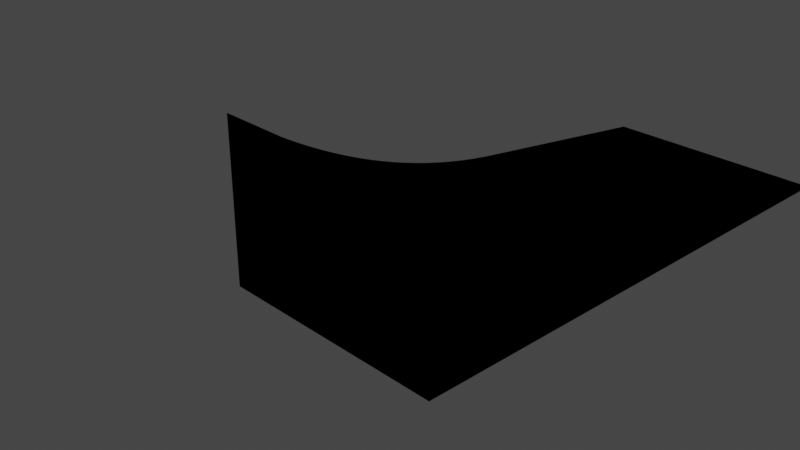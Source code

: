 # Source: ramp_-_Copy.blend  (saved by Blender 3.6.13; exported with 4.5.12 LTS)
import bpy
from mathutils import Matrix  # noqa: F401  (used for matrix-valued properties, if any)

bpy.ops.wm.read_factory_settings(use_empty=True)
scene = bpy.context.scene
scene.name = 'Scene'

# ---- collections
col_collection = bpy.data.collections.new('Collection'); scene.collection.children.link(col_collection)

# ---- images (referenced by path relative to the original .blend; pixels are not part of the script)
import os
ASSET_DIR = os.environ.get("B2B_ASSET_DIR", "")  # directory of the original .blend (textures are referenced by path, not embedded)
HERE = os.path.dirname(os.path.abspath(__file__))  # packed textures are extracted next to this script under _unpacked/

def load_image(name, relpath, width, height, colorspace="sRGB"):
    """Load a texture the original file referenced (path relative to the .blend, or extracted next to this script)."""
    p = next((c for c in (os.path.join(HERE, relpath), os.path.join(ASSET_DIR, relpath)) if relpath and os.path.exists(c)), "")
    if p:
        img = bpy.data.images.load(p, check_existing=True)
        img.name = name
    else:  # same state as the original file: an image datablock whose file is absent (Cycles renders it pink)
        img = bpy.data.images.new(name, width, height)
        img.source = "FILE"
        img.filepath = "//" + (relpath or name)
    img.colorspace_settings.name = colorspace
    return img
img_untitled = load_image('Untitled', '', 1024, 1024, 'sRGB')

# ---- materials (node trees are filled in below, after node groups)
mat_material_001 = bpy.data.materials.new('Material.001')
mat_material_001.use_transparent_shadow = False

# ---- material node trees
mat_material_001.use_nodes = True; mat_material_001.node_tree.nodes.clear()
_N = mat_material_001.node_tree.nodes; _L = mat_material_001.node_tree.links
n0 = _N.new('ShaderNodeTexImage'); n0.name = 'Image Texture'; n0.location = (86, 199)
n0.image = img_untitled

# ---- world
world_world = bpy.data.worlds.new('World'); scene.world = world_world
world_world.use_nodes = True; world_world.node_tree.nodes.clear()
_N = world_world.node_tree.nodes; _L = world_world.node_tree.links
n0 = _N.new('ShaderNodeOutputWorld'); n0.name = 'World Output'; n0.location = (300, 300)
n1 = _N.new('ShaderNodeBackground'); n1.name = 'Background'; n1.location = (10, 300)
n1.inputs[0].default_value = (0.05088, 0.05088, 0.05088, 1.0)
_L.new(n1.outputs[0], n0.inputs[0])
n0.is_active_output = True
world_world.color = (0.05088, 0.05088, 0.05088)
world_world.use_sun_shadow = False
world_world.sun_shadow_jitter_overblur = 0.0

# ---- cameras
cam_camera = bpy.data.cameras.new('Camera')
cam_camera.clip_end = 100.0
cam_camera.ortho_scale = 7.314

# ---- lights
light_light = bpy.data.lights.new('Light', 'POINT')
light_light.transmission_factor = 0.0
light_light.energy = 1000.0
light_light.shadow_soft_size = 0.1
light_light.shadow_maximum_resolution = 0.006
light_light.use_absolute_resolution = True

# ---- meshes
me_mesh = bpy.data.meshes.new('Mesh')
me_mesh.from_pydata([(0.0, -59.49, -281.9), (0.0, -56.26, -262.5), (0.0, -100.0, 100.0), (0.0, 100.0, 100.0), (0.0, -100.0, -588.7), (0.0, -52.57, -243.1), (0.0, -62.27, -301.4), (0.0, -48.42, -223.7), (0.0, -43.83, -204.4), (0.0, 87.82, 82.74), (0.0, -38.78, -185.2), (0.0, 76.67, 66.54), (0.0, 65.87, 50.05), (0.0, 55.42, 33.28), (0.0, 45.34, 16.24), (0.0, 35.63, -1.055), (0.0, 26.32, -18.6), (0.0, 17.4, -36.37), (0.0, 8.888, -54.36), (0.0, 0.7878, -72.56), (0.0, -6.892, -90.95), (0.0, -14.14, -109.5), (0.0, -20.97, -128.2), (0.0, -27.35, -147.1), (0.0, -33.29, -166.1), (-145.9, -59.49, -281.9), (-145.9, -56.26, -262.5), (-145.9, -100.0, 100.0), (-145.9, 100.0, 100.0), (-145.9, -100.0, -588.7), (-145.9, -52.57, -243.1), (-145.9, -62.27, -301.4), (-145.9, -48.42, -223.7), (-145.9, -43.83, -204.4), (-145.9, 87.82, 82.74), (-145.9, -38.78, -185.2), (-145.9, 76.67, 66.54), (-145.9, 65.87, 50.05), (-145.9, 55.42, 33.28), (-145.9, 45.34, 16.24), (-145.9, 35.63, -1.055), (-145.9, 26.32, -18.6), (-145.9, 17.4, -36.37), (-145.9, 8.888, -54.36), (-145.9, 0.7878, -72.56), (-145.9, -6.892, -90.95), (-145.9, -14.14, -109.5), (-145.9, -20.97, -128.2), (-145.9, -27.35, -147.1), (-145.9, -33.29, -166.1), (145.9, -59.49, -281.9), (145.9, -56.26, -262.5), (145.9, -100.0, 100.0), (145.9, 100.0, 100.0), (145.9, -100.0, -588.7), (145.9, -52.57, -243.1), (145.9, -62.27, -301.4), (145.9, -48.42, -223.7), (145.9, -43.83, -204.4), (145.9, 87.82, 82.74), (145.9, -38.78, -185.2), (145.9, 76.67, 66.54), (145.9, 65.87, 50.05), (145.9, 55.42, 33.28), (145.9, 45.34, 16.24), (145.9, 35.63, -1.055), (145.9, 26.32, -18.6), (145.9, 17.4, -36.37), (145.9, 8.888, -54.36), (145.9, 0.7878, -72.56), (145.9, -6.892, -90.95), (145.9, -14.14, -109.5), (145.9, -20.97, -128.2), (145.9, -27.35, -147.1), (145.9, -33.29, -166.1)], [], [(27, 47, 48), (27, 44, 45), (27, 48, 49), (27, 43, 44), (27, 49, 35), (27, 42, 43), (27, 35, 33), (27, 41, 42), (27, 33, 32), (27, 40, 41), (27, 32, 30), (27, 39, 40), (27, 30, 26), (27, 38, 39), (27, 26, 25), (27, 37, 38), (27, 25, 31), (27, 36, 37), (27, 31, 29), (27, 34, 36), (27, 45, 46), (27, 28, 34), (27, 46, 47), (22, 23, 48, 47), (19, 20, 45, 44), (23, 24, 49, 48), (18, 19, 44, 43), (24, 10, 35, 49), (17, 18, 43, 42), (10, 8, 33, 35), (16, 17, 42, 41), (8, 7, 32, 33), (15, 16, 41, 40), (7, 5, 30, 32), (14, 15, 40, 39), (5, 1, 26, 30), (13, 14, 39, 38), (1, 0, 25, 26), (12, 13, 38, 37), (0, 6, 31, 25), (11, 12, 37, 36), (4, 2, 27, 29), (6, 4, 29, 31), (9, 11, 36, 34), (20, 21, 46, 45), (2, 3, 28, 27), (3, 9, 34, 28), (21, 22, 47, 46), (72, 52, 73), (69, 52, 70), (73, 52, 74), (68, 52, 69), (74, 52, 60), (67, 52, 68), (60, 52, 58), (66, 52, 67), (58, 52, 57), (65, 52, 66), (57, 52, 55), (64, 52, 65), (55, 52, 51), (63, 52, 64), (51, 52, 50), (62, 52, 63), (50, 52, 56), (61, 52, 62), (56, 52, 54), (59, 52, 61), (70, 52, 71), (53, 52, 59), (71, 52, 72), (73, 23, 22, 72), (70, 20, 19, 69), (74, 24, 23, 73), (69, 19, 18, 68), (60, 10, 24, 74), (68, 18, 17, 67), (58, 8, 10, 60), (67, 17, 16, 66), (57, 7, 8, 58), (66, 16, 15, 65), (55, 5, 7, 57), (65, 15, 14, 64), (51, 1, 5, 55), (64, 14, 13, 63), (50, 0, 1, 51), (63, 13, 12, 62), (56, 6, 0, 50), (62, 12, 11, 61), (52, 2, 4, 54), (54, 4, 6, 56), (61, 11, 9, 59), (71, 21, 20, 70), (53, 3, 2, 52), (59, 9, 3, 53), (72, 22, 21, 71)])
me_mesh.polygons.foreach_set('use_smooth', [True] * 96)
_k = set([(2, 27), (2, 52), (3, 28), (3, 53), (4, 29), (4, 54), (25, 26), (25, 31), (26, 30), (27, 28), (27, 29), (28, 34), (29, 31), (30, 32), (32, 33), (33, 35), (34, 36), (35, 49), (36, 37), (37, 38), (38, 39), (39, 40), (40, 41), (41, 42), (42, 43), (43, 44), (44, 45), (45, 46), (46, 47), (47, 48), (48, 49), (50, 51), (50, 56), (51, 55), (52, 53), (52, 54), (53, 59), (54, 56), (55, 57), (57, 58), (58, 60), (59, 61), (60, 74), (61, 62), (62, 63), (63, 64), (64, 65), (65, 66), (66, 67), (67, 68), (68, 69), (69, 70), (70, 71), (71, 72), (72, 73), (73, 74)])
me_mesh.attributes.new('sharp_edge', 'BOOLEAN', 'EDGE').data.foreach_set('value', [ (min(e.vertices), max(e.vertices)) in _k for e in me_mesh.edges])
_uv = me_mesh.uv_layers.new(name='UVW')
_uv.uv.foreach_set('vector', [0.5, 0.5, 0.0, 0.0, 0.0, 1.0, 0.5, 0.5, 0.0, 0.0, 0.0, 1.0, 0.5, 0.5, 0.0, 0.0, 0.0, 1.0, 0.5, 0.5, 0.0, 0.0, 0.0, 1.0, 0.5, 0.5, 0.0, 0.0, 0.0, 1.0, 0.5, 0.5, 0.0, 0.0, 0.0, 1.0, 0.5, 0.5, 0.0, 0.0, 0.0, 1.0, 0.5, 0.5, 0.0, 0.0, 0.0, 1.0, 0.5, 0.5, 0.0, 0.0, 0.0, 1.0, 0.5, 0.5, 0.0, 0.0, 0.0, 1.0, 0.5, 0.5, 0.0, 0.0, 0.0, 1.0, 0.5, 0.5, 0.0, 0.0, 0.0, 1.0, 0.5, 0.5, 0.0, 0.0, 0.0, 1.0, 0.5, 0.5, 0.0, 0.0, 0.0, 1.0, 0.5, 0.5, 0.0, 0.0, 0.0, 1.0, 0.5, 0.5, 0.0, 0.0, 0.0, 1.0, 0.5, 0.5, 0.0, 0.0, 0.0, 1.0, 0.5, 0.5, 0.0, 0.0, 0.0, 1.0, 0.5, 0.5, 0.0, 0.0, 0.0, 1.0, 0.5, 0.5, 0.0, 0.0, 0.0, 1.0, 0.5, 0.5, 0.0, 0.0, 0.0, 1.0, 0.5, 0.5, 0.0, 0.0, 0.0, 1.0, 0.5, 0.5, 0.0, 0.0, 0.0, 1.0, 0.0, 0.0, 0.0, 1.0, 0.0, 1.0, 0.0, 0.0, 0.0, 0.0, 0.0, 1.0, 0.0, 1.0, 0.0, 0.0, 0.0, 0.0, 0.0, 1.0, 0.0, 1.0, 0.0, 0.0, 0.0, 0.0, 0.0, 1.0, 0.0, 1.0, 0.0, 0.0, 0.0, 0.0, 0.0, 1.0, 0.0, 1.0, 0.0, 0.0, 0.0, 0.0, 0.0, 1.0, 0.0, 1.0, 0.0, 0.0, 0.0, 0.0, 0.0, 1.0, 0.0, 1.0, 0.0, 0.0, 0.0, 0.0, 0.0, 1.0, 0.0, 1.0, 0.0, 0.0, 0.0, 0.0, 0.0, 1.0, 0.0, 1.0, 0.0, 0.0, 0.0, 0.0, 0.0, 1.0, 0.0, 1.0, 0.0, 0.0, 0.0, 0.0, 0.0, 1.0, 0.0, 1.0, 0.0, 0.0, 0.0, 0.0, 0.0, 1.0, 0.0, 1.0, 0.0, 0.0, 0.0, 0.0, 0.0, 1.0, 0.0, 1.0, 0.0, 0.0, 0.0, 0.0, 0.0, 1.0, 0.0, 1.0, 0.0, 0.0, 0.0, 0.0, 0.0, 1.0, 0.0, 1.0, 0.0, 0.0, 0.0, 0.0, 0.0, 1.0, 0.0, 1.0, 0.0, 0.0, 0.0, 0.0, 0.0, 1.0, 0.0, 1.0, 0.0, 0.0, 0.0, 0.0, 0.0, 1.0, 0.0, 1.0, 0.0, 0.0, 0.0, 1.0, 0.5, 0.5, 0.5, 0.5, 0.0, 1.0, 0.0, 0.0, 0.0, 1.0, 0.0, 1.0, 0.0, 0.0, 0.0, 0.0, 0.0, 1.0, 0.0, 1.0, 0.0, 0.0, 0.0, 0.0, 0.0, 1.0, 0.0, 1.0, 0.0, 0.0, 0.5, 0.5, 0.0, 0.0, 0.0, 0.0, 0.5, 0.5, 0.0, 0.0, 0.0, 1.0, 0.0, 1.0, 0.0, 0.0, 0.0, 0.0, 0.0, 1.0, 0.0, 1.0, 0.0, 0.0, 0.0, 0.0, 0.5, 0.5, 0.0, 1.0, 0.0, 0.0, 0.5, 0.5, 0.0, 1.0, 0.0, 0.0, 0.5, 0.5, 0.0, 1.0, 0.0, 0.0, 0.5, 0.5, 0.0, 1.0, 0.0, 0.0, 0.5, 0.5, 0.0, 1.0, 0.0, 0.0, 0.5, 0.5, 0.0, 1.0, 0.0, 0.0, 0.5, 0.5, 0.0, 1.0, 0.0, 0.0, 0.5, 0.5, 0.0, 1.0, 0.0, 0.0, 0.5, 0.5, 0.0, 1.0, 0.0, 0.0, 0.5, 0.5, 0.0, 1.0, 0.0, 0.0, 0.5, 0.5, 0.0, 1.0, 0.0, 0.0, 0.5, 0.5, 0.0, 1.0, 0.0, 0.0, 0.5, 0.5, 0.0, 1.0, 0.0, 0.0, 0.5, 0.5, 0.0, 1.0, 0.0, 0.0, 0.5, 0.5, 0.0, 1.0, 0.0, 0.0, 0.5, 0.5, 0.0, 1.0, 0.0, 0.0, 0.5, 0.5, 0.0, 1.0, 0.0, 0.0, 0.5, 0.5, 0.0, 1.0, 0.0, 0.0, 0.5, 0.5, 0.0, 1.0, 0.0, 0.0, 0.5, 0.5, 0.0, 1.0, 0.0, 0.0, 0.5, 0.5, 0.0, 1.0, 0.0, 0.0, 0.5, 0.5, 0.0, 1.0, 0.0, 0.0, 0.5, 0.5, 0.0, 1.0, 0.0, 1.0, 0.0, 1.0, 0.0, 0.0, 0.0, 0.0, 0.0, 1.0, 0.0, 1.0, 0.0, 0.0, 0.0, 0.0, 0.0, 1.0, 0.0, 1.0, 0.0, 0.0, 0.0, 0.0, 0.0, 1.0, 0.0, 1.0, 0.0, 0.0, 0.0, 0.0, 0.0, 1.0, 0.0, 1.0, 0.0, 0.0, 0.0, 0.0, 0.0, 1.0, 0.0, 1.0, 0.0, 0.0, 0.0, 0.0, 0.0, 1.0, 0.0, 1.0, 0.0, 0.0, 0.0, 0.0, 0.0, 1.0, 0.0, 1.0, 0.0, 0.0, 0.0, 0.0, 0.0, 1.0, 0.0, 1.0, 0.0, 0.0, 0.0, 0.0, 0.0, 1.0, 0.0, 1.0, 0.0, 0.0, 0.0, 0.0, 0.0, 1.0, 0.0, 1.0, 0.0, 0.0, 0.0, 0.0, 0.0, 1.0, 0.0, 1.0, 0.0, 0.0, 0.0, 0.0, 0.0, 1.0, 0.0, 1.0, 0.0, 0.0, 0.0, 0.0, 0.0, 1.0, 0.0, 1.0, 0.0, 0.0, 0.0, 0.0, 0.0, 1.0, 0.0, 1.0, 0.0, 0.0, 0.0, 0.0, 0.0, 1.0, 0.0, 1.0, 0.0, 0.0, 0.0, 0.0, 0.0, 1.0, 0.0, 1.0, 0.0, 0.0, 0.0, 0.0, 0.0, 1.0, 0.0, 1.0, 0.0, 0.0, 0.0, 0.0, 0.5, 0.5, 0.5, 0.5, 0.0, 1.0, 0.0, 1.0, 0.0, 1.0, 0.0, 1.0, 0.0, 0.0, 0.0, 0.0, 0.0, 1.0, 0.0, 1.0, 0.0, 0.0, 0.0, 0.0, 0.0, 1.0, 0.0, 1.0, 0.0, 0.0, 0.0, 0.0, 0.0, 0.0, 0.0, 0.0, 0.5, 0.5, 0.5, 0.5, 0.0, 1.0, 0.0, 1.0, 0.0, 0.0, 0.0, 0.0, 0.0, 1.0, 0.0, 1.0, 0.0, 0.0, 0.0, 0.0])
me_mesh.materials.append(mat_material_001)
me_mesh.update()
me_mesh.normals_split_custom_set([tuple(v) for v in zip(*[iter([-1.0, 3.868e-09, 0.0, -1.0, -1.065e-06, 0.0, -1.0, -2.884e-07, 0.0, -1.0, 3.868e-09, 0.0, -1.0, -9.515e-07, 0.0, -1.0, 7.029e-07, 0.0, -1.0, 3.868e-09, 0.0, -1.0, -2.884e-07, 0.0, -1.0, 3.244e-06, 0.0, -1.0, 3.868e-09, 0.0, -1.0, -3.507e-07, 0.0, -1.0, -9.515e-07, 0.0, -1.0, 3.868e-09, 0.0, -1.0, 3.244e-06, 0.0, -1.0, -2.545e-06, 0.0, -1.0, 3.868e-09, 0.0, -1.0, -6.156e-08, 0.0, -1.0, -3.507e-07, 0.0, -1.0, 3.868e-09, 0.0, -1.0, -2.545e-06, 0.0, -1.0, -1.027e-06, 0.0, -1.0, 3.868e-09, 0.0, -1.0, 3.475e-07, 0.0, -1.0, -6.156e-08, 0.0, -1.0, 3.868e-09, 0.0, -1.0, -1.027e-06, 0.0, -1.0, -1.902e-06, 0.0, -1.0, 3.868e-09, 0.0, -1.0, 1.337e-07, 0.0, -1.0, 3.475e-07, 0.0, -1.0, 3.868e-09, 0.0, -1.0, -1.902e-06, 0.0, -1.0, 2.95e-06, 0.0, -1.0, 3.868e-09, 0.0, -1.0, -2.328e-10, 0.0, -1.0, 1.337e-07, 0.0, -1.0, 3.868e-09, 0.0, -1.0, 2.95e-06, 0.0, -1.0, 1.219e-06, 0.0, -1.0, 3.868e-09, 0.0, -1.0, -1.34e-07, 0.0, -1.0, -2.328e-10, 0.0, -1.0, 3.868e-09, 0.0, -1.0, 1.219e-06, 0.0, -1.0, -1.587e-07, 0.0, -1.0, 3.868e-09, 0.0, -1.0, 8.756e-08, 0.0, -1.0, -1.34e-07, 0.0, -1.0, 3.868e-09, 0.0, -1.0, -1.587e-07, 0.0, -1.0, -1.971e-08, 0.0, -1.0, 3.868e-09, 0.0, -1.0, 5.549e-08, 0.0, -1.0, 8.756e-08, 0.0, -1.0, 3.868e-09, 0.0, -1.0, -1.971e-08, 0.0, -1.0, 0.0, 0.0, -1.0, 3.868e-09, 0.0, -1.0, 0.0, 0.0, -1.0, 5.549e-08, 0.0, -1.0, 3.868e-09, 0.0, -1.0, 7.029e-07, 0.0, -1.0, 7.06e-07, 0.0, -1.0, 3.868e-09, 0.0, -1.0, 0.0, 0.0, -1.0, 0.0, 0.0, -1.0, 3.868e-09, 0.0, -1.0, 7.06e-07, 0.0, -1.0, -1.065e-06, 0.0, 0.0, 0.9435, -0.3314, 0.0, 0.9509, -0.3095, 0.0, 0.9509, -0.3095, 0.0, 0.9435, -0.3314, 0.0, 0.9182, -0.3961, 0.0, 0.9271, -0.3747, 0.0, 0.9271, -0.3747, 0.0, 0.9182, -0.3961, 0.0, 0.9509, -0.3095, 0.0, 0.9578, -0.2874, 0.0, 0.9578, -0.2874, 0.0, 0.9509, -0.3095, 0.0, 0.9088, -0.4172, 0.0, 0.9182, -0.3961, 0.0, 0.9182, -0.3961, 0.0, 0.9088, -0.4172, 0.0, 0.9578, -0.2874, 0.0, 0.9642, -0.2652, 0.0, 0.9642, -0.2652, 0.0, 0.9578, -0.2874, 0.0, 0.8989, -0.4381, 0.0, 0.9088, -0.4172, 0.0, 0.9088, -0.4172, 0.0, 0.8989, -0.4381, 0.0, 0.9642, -0.2652, 0.0, 0.9701, -0.2429, 0.0, 0.9701, -0.2429, 0.0, 0.9642, -0.2652, 0.0, 0.8886, -0.4587, 0.0, 0.8989, -0.4381, 0.0, 0.8989, -0.4381, 0.0, 0.8886, -0.4587, 0.0, 0.9701, -0.2429, 0.0, 0.9754, -0.2205, 0.0, 0.9754, -0.2205, 0.0, 0.9701, -0.2429, 0.0, 0.8777, -0.4791, 0.0, 0.8886, -0.4587, 0.0, 0.8886, -0.4587, 0.0, 0.8777, -0.4791, 0.0, 0.9754, -0.2205, 0.0, 0.9802, -0.198, 0.0, 0.9802, -0.198, 0.0, 0.9754, -0.2205, 0.0, 0.8665, -0.4992, 0.0, 0.8777, -0.4791, 0.0, 0.8777, -0.4791, 0.0, 0.8665, -0.4992, 0.0, 0.9802, -0.198, 0.0, 0.9845, -0.1754, 0.0, 0.9845, -0.1754, 0.0, 0.9802, -0.198, 0.0, 0.8548, -0.519, 0.0, 0.8665, -0.4992, 0.0, 0.8665, -0.4992, 0.0, 0.8548, -0.519, 0.0, 0.9845, -0.1754, 0.0, 0.9883, -0.1528, 0.0, 0.9883, -0.1528, 0.0, 0.9845, -0.1754, 0.0, 0.8426, -0.5385, 0.0, 0.8548, -0.519, 0.0, 0.8548, -0.519, 0.0, 0.8426, -0.5385, 0.0, 0.9883, -0.1528, 0.0, 0.9907, -0.1359, 0.0, 0.9907, -0.1359, 0.0, 0.9883, -0.1528, 0.0, 0.8301, -0.5576, 0.0, 0.8426, -0.5385, 0.0, 0.8426, -0.5385, 0.0, 0.8301, -0.5576, 0.0, -1.0, 0.0, 0.0, -1.0, 0.0, 0.0, -1.0, 0.0, 0.0, -1.0, 0.0, 0.0, 0.9907, -0.1359, 0.0, 0.9915, -0.1302, 0.0, 0.9915, -0.1302, 0.0, 0.9907, -0.1359, 0.0, 0.8204, -0.5718, 0.0, 0.8301, -0.5576, 0.0, 0.8301, -0.5576, 0.0, 0.8204, -0.5718, 0.0, 0.9271, -0.3747, 0.0, 0.9356, -0.3531, 0.0, 0.9356, -0.3531, 0.0, 0.9271, -0.3747, 0.0, 0.0, 1.0, 0.0, 0.0, 1.0, 0.0, 0.0, 1.0, 0.0, 0.0, 1.0, 0.0, 0.8171, -0.5765, 0.0, 0.8204, -0.5718, 0.0, 0.8204, -0.5718, 0.0, 0.8171, -0.5765, 0.0, 0.9356, -0.3531, 0.0, 0.9435, -0.3314, 0.0, 0.9435, -0.3314, 0.0, 0.9356, -0.3531, 1.0, -2.078e-06, 0.0, 1.0, -4.371e-09, 0.0, 1.0, -5.126e-07, 0.0, 1.0, -8.611e-07, 0.0, 1.0, -4.371e-09, 0.0, 1.0, 5.881e-07, 0.0, 1.0, -5.126e-07, 0.0, 1.0, -4.371e-09, 0.0, 1.0, 2.359e-06, 0.0, 1.0, 0.0, 0.0, 1.0, -4.371e-09, 0.0, 1.0, -8.611e-07, 0.0, 1.0, 2.359e-06, 0.0, 1.0, -4.371e-09, 0.0, 1.0, -2.08e-06, 0.0, 1.0, 4.394e-07, 0.0, 1.0, -4.371e-09, 0.0, 1.0, 0.0, 0.0, 1.0, -2.08e-06, 0.0, 1.0, -4.371e-09, 0.0, 1.0, -4.147e-07, 0.0, 1.0, 6.95e-07, 0.0, 1.0, -4.371e-09, 0.0, 1.0, 4.394e-07, 0.0, 1.0, -4.147e-07, 0.0, 1.0, -4.371e-09, 0.0, 1.0, -2.926e-06, 0.0, 1.0, 0.0, 0.0, 1.0, -4.371e-09, 0.0, 1.0, 6.95e-07, 0.0, 1.0, -2.926e-06, 0.0, 1.0, -4.371e-09, 0.0, 1.0, 2.813e-06, 0.0, 1.0, 0.0, 0.0, 1.0, -4.371e-09, 0.0, 1.0, 0.0, 0.0, 1.0, 2.813e-06, 0.0, 1.0, -4.371e-09, 0.0, 1.0, 3.476e-07, 0.0, 1.0, 0.0, 0.0, 1.0, -4.371e-09, 0.0, 1.0, 0.0, 0.0, 1.0, 3.476e-07, 0.0, 1.0, -4.371e-09, 0.0, 1.0, 0.0, 0.0, 1.0, 0.0, 0.0, 1.0, -4.371e-09, 0.0, 1.0, 0.0, 0.0, 1.0, 0.0, 0.0, 1.0, -4.371e-09, 0.0, 1.0, 0.0, 0.0, 1.0, 0.0, 0.0, 1.0, -4.371e-09, 0.0, 1.0, 0.0, 0.0, 1.0, 0.0, 0.0, 1.0, -4.371e-09, 0.0, 1.0, 0.0, 0.0, 1.0, 0.0, 0.0, 1.0, -4.371e-09, 0.0, 1.0, 0.0, 0.0, 1.0, 5.881e-07, 0.0, 1.0, -4.371e-09, 0.0, 1.0, 3.019e-07, 0.0, 1.0, 0.0, 0.0, 1.0, -4.371e-09, 0.0, 1.0, 0.0, 0.0, 1.0, 3.019e-07, 0.0, 1.0, -4.371e-09, 0.0, 1.0, -2.078e-06, 0.0, 0.0, 0.9509, -0.3095, 0.0, 0.9509, -0.3095, 0.0, 0.9435, -0.3314, 0.0, 0.9435, -0.3314, 0.0, 0.9271, -0.3747, 0.0, 0.9271, -0.3747, 0.0, 0.9182, -0.3961, 0.0, 0.9182, -0.3961, 0.0, 0.9578, -0.2874, 0.0, 0.9578, -0.2874, 0.0, 0.9509, -0.3095, 0.0, 0.9509, -0.3095, 0.0, 0.9182, -0.3961, 0.0, 0.9182, -0.3961, 0.0, 0.9088, -0.4172, 0.0, 0.9088, -0.4172, 0.0, 0.9642, -0.2652, 0.0, 0.9642, -0.2652, 0.0, 0.9578, -0.2874, 0.0, 0.9578, -0.2874, 0.0, 0.9088, -0.4172, 0.0, 0.9088, -0.4172, 0.0, 0.8989, -0.4381, 0.0, 0.8989, -0.4381, 0.0, 0.9701, -0.2429, 0.0, 0.9701, -0.2429, 0.0, 0.9642, -0.2652, 0.0, 0.9642, -0.2652, 0.0, 0.8989, -0.4381, 0.0, 0.8989, -0.4381, 0.0, 0.8886, -0.4587, 0.0, 0.8886, -0.4587, 0.0, 0.9754, -0.2205, 0.0, 0.9754, -0.2205, 0.0, 0.9701, -0.2429, 0.0, 0.9701, -0.2429, 0.0, 0.8886, -0.4587, 0.0, 0.8886, -0.4587, 0.0, 0.8777, -0.4791, 0.0, 0.8777, -0.4791, 0.0, 0.9802, -0.198, 0.0, 0.9802, -0.198, 0.0, 0.9754, -0.2205, 0.0, 0.9754, -0.2205, 0.0, 0.8777, -0.4791, 0.0, 0.8777, -0.4791, 0.0, 0.8665, -0.4992, 0.0, 0.8665, -0.4992, 0.0, 0.9845, -0.1754, 0.0, 0.9845, -0.1754, 0.0, 0.9802, -0.198, 0.0, 0.9802, -0.198, 0.0, 0.8665, -0.4992, 0.0, 0.8665, -0.4992, 0.0, 0.8548, -0.519, 0.0, 0.8548, -0.519, 0.0, 0.9883, -0.1528, 0.0, 0.9883, -0.1528, 0.0, 0.9845, -0.1754, 0.0, 0.9845, -0.1754, 0.0, 0.8548, -0.519, 0.0, 0.8548, -0.519, 0.0, 0.8426, -0.5385, 0.0, 0.8426, -0.5385, 0.0, 0.9907, -0.1359, 0.0, 0.9907, -0.1359, 0.0, 0.9883, -0.1528, 0.0, 0.9883, -0.1528, 0.0, 0.8426, -0.5385, 0.0, 0.8426, -0.5385, 0.0, 0.8301, -0.5576, 0.0, 0.8301, -0.5576, 0.0, -1.0, 0.0, 0.0, -1.0, 0.0, 0.0, -1.0, 0.0, 0.0, -1.0, 0.0, 0.0, 0.9915, -0.1302, 0.0, 0.9915, -0.1302, 0.0, 0.9907, -0.1359, 0.0, 0.9907, -0.1359, 0.0, 0.8301, -0.5576, 0.0, 0.8301, -0.5576, 0.0, 0.8204, -0.5718, 0.0, 0.8204, -0.5718, 0.0, 0.9356, -0.3531, 0.0, 0.9356, -0.3531, 0.0, 0.9271, -0.3747, 0.0, 0.9271, -0.3747, 0.0, 0.0, 1.0, 0.0, 0.0, 1.0, 0.0, 0.0, 1.0, 0.0, 0.0, 1.0, 0.0, 0.8204, -0.5718, 0.0, 0.8204, -0.5718, 0.0, 0.8171, -0.5765, 0.0, 0.8171, -0.5765, 0.0, 0.9435, -0.3314, 0.0, 0.9435, -0.3314, 0.0, 0.9356, -0.3531, 0.0, 0.9356, -0.3531])] * 3)])

# ---- objects
ob_light = bpy.data.objects.new('Light', light_light)
ob_camera = bpy.data.objects.new('Camera', cam_camera)
ob_cube_001 = bpy.data.objects.new('Cube.001', me_mesh)

# ---- transforms, parenting, visibility, modifiers, constraints
ob_light.location = (4.076, 1.005, 5.904)
ob_light.rotation_euler = (0.6503, 0.05522, 1.866)
ob_light.lock_rotations_4d = False
ob_light.empty_display_type = 'ARROWS'
ob_light.color = (0.0, 0.0, 0.0, 0.0)
ob_light.lineart.crease_threshold = 0.0
ob_camera.location = (7.359, -6.926, 4.958)
ob_camera.rotation_euler = (1.109, 0.0, 0.8149)
ob_camera.lock_rotations_4d = False
ob_camera.empty_display_type = 'ARROWS'
ob_camera.color = (0.0, 0.0, 0.0, 0.0)
ob_camera.display_type = 'WIRE'
ob_camera.lineart.crease_threshold = 0.0
ob_cube_001.location = (0.0, 0.0, 0.0)
ob_cube_001.rotation_euler = (1.571, -0.0, 0.0)
ob_cube_001.scale = (0.01, 0.01, 0.01)
ob_cube_001.color = (0.8, 0.8, 0.8, 1.0)

# ---- collection membership
col_collection.objects.link(ob_light)
col_collection.objects.link(ob_camera)
col_collection.objects.link(ob_cube_001)

# ---- scene / render settings (as saved in the file)
scene.camera = ob_camera
scene.frame_start = 1; scene.frame_end = 250; scene.frame_set(1)
scene.render.engine = 'BLENDER_EEVEE_NEXT'
scene.render.fps = 30
scene.cycles.sampling_pattern = 'TABULATED_SOBOL'
scene.view_settings.view_transform = 'Filmic'
bpy.context.view_layer.update()
